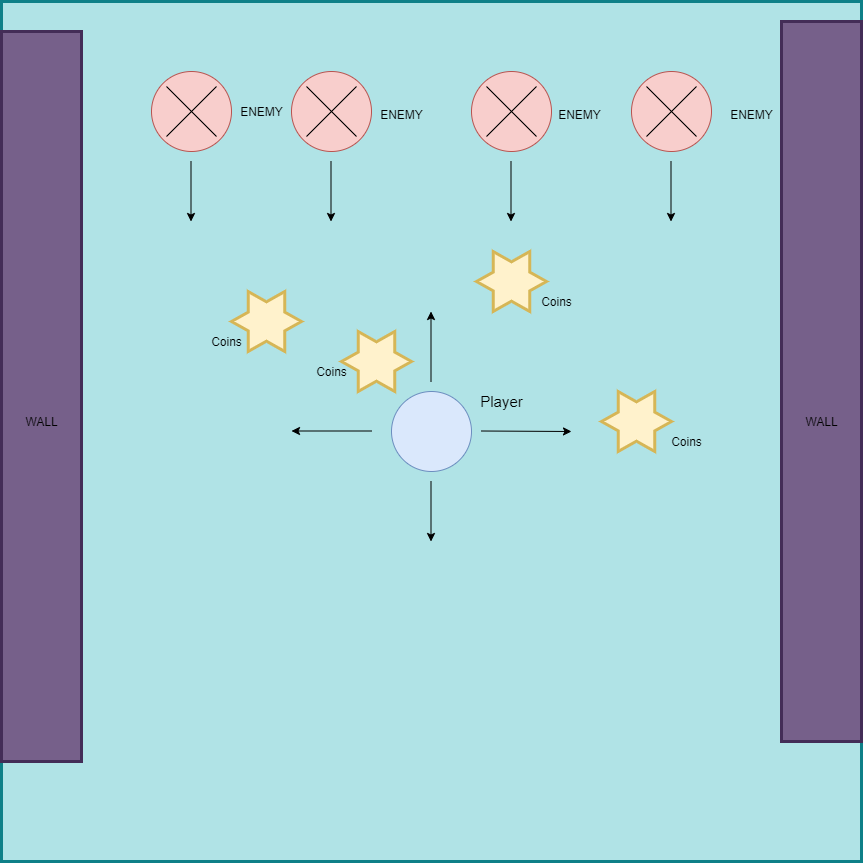

The diagram above was exported from draw.io. Its source (the exported page's mxGraphModel, read from the mxfile embedded in the PNG):
<mxGraphModel dx="3643" dy="2729" grid="1" gridSize="10" guides="1" tooltips="1" connect="1" arrows="1" fold="1" page="1" pageScale="1" pageWidth="827" pageHeight="1169" math="0" shadow="0">
  <root>
    <mxCell id="0" />
    <mxCell id="1" parent="0" />
    <mxCell id="KZiiDXYWVzAFJVuYoXqE-40" value="" style="whiteSpace=wrap;html=1;aspect=fixed;strokeWidth=3;fillColor=#b0e3e6;strokeColor=#0e8088;" vertex="1" parent="1">
      <mxGeometry width="860" height="860" as="geometry" />
    </mxCell>
    <mxCell id="KZiiDXYWVzAFJVuYoXqE-1" value="" style="ellipse;whiteSpace=wrap;html=1;aspect=fixed;fillColor=#dae8fc;strokeColor=#6c8ebf;" vertex="1" parent="1">
      <mxGeometry x="390" y="390" width="80" height="80" as="geometry" />
    </mxCell>
    <mxCell id="KZiiDXYWVzAFJVuYoXqE-2" value="" style="endArrow=classic;html=1;" edge="1" parent="1">
      <mxGeometry width="50" height="50" relative="1" as="geometry">
        <mxPoint x="480" y="429.5" as="sourcePoint" />
        <mxPoint x="570" y="430" as="targetPoint" />
      </mxGeometry>
    </mxCell>
    <mxCell id="KZiiDXYWVzAFJVuYoXqE-3" value="" style="endArrow=classic;html=1;" edge="1" parent="1">
      <mxGeometry width="50" height="50" relative="1" as="geometry">
        <mxPoint x="370" y="429.5" as="sourcePoint" />
        <mxPoint x="290" y="429.5" as="targetPoint" />
      </mxGeometry>
    </mxCell>
    <mxCell id="KZiiDXYWVzAFJVuYoXqE-4" value="" style="endArrow=classic;html=1;" edge="1" parent="1">
      <mxGeometry width="50" height="50" relative="1" as="geometry">
        <mxPoint x="429.5" y="480" as="sourcePoint" />
        <mxPoint x="429.5" y="540" as="targetPoint" />
      </mxGeometry>
    </mxCell>
    <mxCell id="KZiiDXYWVzAFJVuYoXqE-5" value="" style="endArrow=classic;html=1;" edge="1" parent="1">
      <mxGeometry width="50" height="50" relative="1" as="geometry">
        <mxPoint x="429.5" y="380" as="sourcePoint" />
        <mxPoint x="429.5" y="310" as="targetPoint" />
      </mxGeometry>
    </mxCell>
    <mxCell id="KZiiDXYWVzAFJVuYoXqE-6" value="" style="ellipse;whiteSpace=wrap;html=1;aspect=fixed;fillColor=#f8cecc;strokeColor=#b85450;" vertex="1" parent="1">
      <mxGeometry x="150" y="70" width="80" height="80" as="geometry" />
    </mxCell>
    <mxCell id="KZiiDXYWVzAFJVuYoXqE-7" value="" style="endArrow=classic;html=1;" edge="1" parent="1">
      <mxGeometry width="50" height="50" relative="1" as="geometry">
        <mxPoint x="189.5" y="160" as="sourcePoint" />
        <mxPoint x="189.5" y="220" as="targetPoint" />
      </mxGeometry>
    </mxCell>
    <mxCell id="KZiiDXYWVzAFJVuYoXqE-8" value="" style="ellipse;whiteSpace=wrap;html=1;aspect=fixed;fillColor=#f8cecc;strokeColor=#b85450;" vertex="1" parent="1">
      <mxGeometry x="290" y="70" width="80" height="80" as="geometry" />
    </mxCell>
    <mxCell id="KZiiDXYWVzAFJVuYoXqE-9" value="" style="endArrow=classic;html=1;" edge="1" parent="1">
      <mxGeometry width="50" height="50" relative="1" as="geometry">
        <mxPoint x="329.5" y="160" as="sourcePoint" />
        <mxPoint x="329.5" y="220" as="targetPoint" />
      </mxGeometry>
    </mxCell>
    <mxCell id="KZiiDXYWVzAFJVuYoXqE-10" value="" style="ellipse;whiteSpace=wrap;html=1;aspect=fixed;fillColor=#f8cecc;strokeColor=#b85450;" vertex="1" parent="1">
      <mxGeometry x="470" y="70" width="80" height="80" as="geometry" />
    </mxCell>
    <mxCell id="KZiiDXYWVzAFJVuYoXqE-11" value="" style="endArrow=classic;html=1;" edge="1" parent="1">
      <mxGeometry width="50" height="50" relative="1" as="geometry">
        <mxPoint x="509.5" y="160" as="sourcePoint" />
        <mxPoint x="509.5" y="220" as="targetPoint" />
      </mxGeometry>
    </mxCell>
    <mxCell id="KZiiDXYWVzAFJVuYoXqE-12" value="" style="ellipse;whiteSpace=wrap;html=1;aspect=fixed;fillColor=#f8cecc;strokeColor=#b85450;" vertex="1" parent="1">
      <mxGeometry x="630" y="70" width="80" height="80" as="geometry" />
    </mxCell>
    <mxCell id="KZiiDXYWVzAFJVuYoXqE-13" value="" style="endArrow=classic;html=1;" edge="1" parent="1">
      <mxGeometry width="50" height="50" relative="1" as="geometry">
        <mxPoint x="669.5" y="160" as="sourcePoint" />
        <mxPoint x="669.5" y="220" as="targetPoint" />
      </mxGeometry>
    </mxCell>
    <mxCell id="KZiiDXYWVzAFJVuYoXqE-14" value="" style="endArrow=none;html=1;" edge="1" parent="1">
      <mxGeometry width="50" height="50" relative="1" as="geometry">
        <mxPoint x="165" y="135" as="sourcePoint" />
        <mxPoint x="215" y="85" as="targetPoint" />
      </mxGeometry>
    </mxCell>
    <mxCell id="KZiiDXYWVzAFJVuYoXqE-15" value="" style="endArrow=none;html=1;" edge="1" parent="1">
      <mxGeometry width="50" height="50" relative="1" as="geometry">
        <mxPoint x="215" y="135" as="sourcePoint" />
        <mxPoint x="165" y="85" as="targetPoint" />
      </mxGeometry>
    </mxCell>
    <mxCell id="KZiiDXYWVzAFJVuYoXqE-16" value="" style="endArrow=none;html=1;" edge="1" parent="1">
      <mxGeometry width="50" height="50" relative="1" as="geometry">
        <mxPoint x="305" y="135" as="sourcePoint" />
        <mxPoint x="355" y="85" as="targetPoint" />
      </mxGeometry>
    </mxCell>
    <mxCell id="KZiiDXYWVzAFJVuYoXqE-17" value="" style="endArrow=none;html=1;" edge="1" parent="1">
      <mxGeometry width="50" height="50" relative="1" as="geometry">
        <mxPoint x="355" y="135" as="sourcePoint" />
        <mxPoint x="305" y="85" as="targetPoint" />
      </mxGeometry>
    </mxCell>
    <mxCell id="KZiiDXYWVzAFJVuYoXqE-18" value="" style="endArrow=none;html=1;" edge="1" parent="1">
      <mxGeometry width="50" height="50" relative="1" as="geometry">
        <mxPoint x="485" y="135" as="sourcePoint" />
        <mxPoint x="535" y="85" as="targetPoint" />
      </mxGeometry>
    </mxCell>
    <mxCell id="KZiiDXYWVzAFJVuYoXqE-19" value="" style="endArrow=none;html=1;" edge="1" parent="1">
      <mxGeometry width="50" height="50" relative="1" as="geometry">
        <mxPoint x="535" y="135" as="sourcePoint" />
        <mxPoint x="485" y="85" as="targetPoint" />
      </mxGeometry>
    </mxCell>
    <mxCell id="KZiiDXYWVzAFJVuYoXqE-20" value="" style="endArrow=none;html=1;" edge="1" parent="1">
      <mxGeometry width="50" height="50" relative="1" as="geometry">
        <mxPoint x="645" y="135" as="sourcePoint" />
        <mxPoint x="695" y="85" as="targetPoint" />
      </mxGeometry>
    </mxCell>
    <mxCell id="KZiiDXYWVzAFJVuYoXqE-21" value="" style="endArrow=none;html=1;" edge="1" parent="1">
      <mxGeometry width="50" height="50" relative="1" as="geometry">
        <mxPoint x="695" y="135" as="sourcePoint" />
        <mxPoint x="645" y="85" as="targetPoint" />
      </mxGeometry>
    </mxCell>
    <mxCell id="KZiiDXYWVzAFJVuYoXqE-22" value="&lt;font style=&quot;font-size: 15px&quot;&gt;Player&lt;/font&gt;" style="text;html=1;align=center;verticalAlign=middle;resizable=0;points=[];autosize=1;strokeWidth=3;" vertex="1" parent="1">
      <mxGeometry x="470" y="390" width="60" height="20" as="geometry" />
    </mxCell>
    <mxCell id="KZiiDXYWVzAFJVuYoXqE-23" value="" style="verticalLabelPosition=bottom;verticalAlign=top;html=1;shape=mxgraph.basic.6_point_star;strokeWidth=3;fillColor=#fff2cc;strokeColor=#d6b656;" vertex="1" parent="1">
      <mxGeometry x="230" y="290" width="70" height="60" as="geometry" />
    </mxCell>
    <mxCell id="KZiiDXYWVzAFJVuYoXqE-24" value="" style="verticalLabelPosition=bottom;verticalAlign=top;html=1;shape=mxgraph.basic.6_point_star;strokeWidth=3;fillColor=#fff2cc;strokeColor=#d6b656;" vertex="1" parent="1">
      <mxGeometry x="475" y="250" width="70" height="60" as="geometry" />
    </mxCell>
    <mxCell id="KZiiDXYWVzAFJVuYoXqE-25" value="" style="verticalLabelPosition=bottom;verticalAlign=top;html=1;shape=mxgraph.basic.6_point_star;strokeWidth=3;fillColor=#fff2cc;strokeColor=#d6b656;" vertex="1" parent="1">
      <mxGeometry x="340" y="330" width="70" height="60" as="geometry" />
    </mxCell>
    <mxCell id="KZiiDXYWVzAFJVuYoXqE-26" value="" style="verticalLabelPosition=bottom;verticalAlign=top;html=1;shape=mxgraph.basic.6_point_star;strokeWidth=3;fillColor=#fff2cc;strokeColor=#d6b656;" vertex="1" parent="1">
      <mxGeometry x="600" y="390" width="70" height="60" as="geometry" />
    </mxCell>
    <mxCell id="KZiiDXYWVzAFJVuYoXqE-27" value="Coins&lt;br&gt;" style="text;html=1;align=center;verticalAlign=middle;resizable=0;points=[];autosize=1;" vertex="1" parent="1">
      <mxGeometry x="530" y="290" width="50" height="20" as="geometry" />
    </mxCell>
    <mxCell id="KZiiDXYWVzAFJVuYoXqE-28" value="ENEMY&lt;br&gt;" style="text;html=1;align=center;verticalAlign=middle;resizable=0;points=[];autosize=1;" vertex="1" parent="1">
      <mxGeometry x="548" y="103" width="60" height="20" as="geometry" />
    </mxCell>
    <mxCell id="KZiiDXYWVzAFJVuYoXqE-29" value="ENEMY&lt;br&gt;" style="text;html=1;align=center;verticalAlign=middle;resizable=0;points=[];autosize=1;" vertex="1" parent="1">
      <mxGeometry x="720" y="103" width="60" height="20" as="geometry" />
    </mxCell>
    <mxCell id="KZiiDXYWVzAFJVuYoXqE-30" value="ENEMY&lt;br&gt;" style="text;html=1;align=center;verticalAlign=middle;resizable=0;points=[];autosize=1;" vertex="1" parent="1">
      <mxGeometry x="370" y="103" width="60" height="20" as="geometry" />
    </mxCell>
    <mxCell id="KZiiDXYWVzAFJVuYoXqE-31" value="ENEMY&lt;br&gt;" style="text;html=1;align=center;verticalAlign=middle;resizable=0;points=[];autosize=1;" vertex="1" parent="1">
      <mxGeometry x="230" y="100" width="60" height="20" as="geometry" />
    </mxCell>
    <mxCell id="KZiiDXYWVzAFJVuYoXqE-32" value="Coins&lt;br&gt;" style="text;html=1;align=center;verticalAlign=middle;resizable=0;points=[];autosize=1;" vertex="1" parent="1">
      <mxGeometry x="660" y="430" width="50" height="20" as="geometry" />
    </mxCell>
    <mxCell id="KZiiDXYWVzAFJVuYoXqE-33" value="Coins&lt;br&gt;" style="text;html=1;align=center;verticalAlign=middle;resizable=0;points=[];autosize=1;" vertex="1" parent="1">
      <mxGeometry x="305" y="360" width="50" height="20" as="geometry" />
    </mxCell>
    <mxCell id="KZiiDXYWVzAFJVuYoXqE-34" value="Coins&lt;br&gt;" style="text;html=1;align=center;verticalAlign=middle;resizable=0;points=[];autosize=1;" vertex="1" parent="1">
      <mxGeometry x="200" y="330" width="50" height="20" as="geometry" />
    </mxCell>
    <mxCell id="KZiiDXYWVzAFJVuYoXqE-36" value="" style="rounded=0;whiteSpace=wrap;html=1;strokeWidth=3;fillColor=#76608a;strokeColor=#432D57;fontColor=#ffffff;" vertex="1" parent="1">
      <mxGeometry y="30" width="80" height="730" as="geometry" />
    </mxCell>
    <mxCell id="KZiiDXYWVzAFJVuYoXqE-37" value="" style="rounded=0;whiteSpace=wrap;html=1;strokeWidth=3;fillColor=#76608a;strokeColor=#432D57;fontColor=#ffffff;" vertex="1" parent="1">
      <mxGeometry x="780" y="20" width="80" height="720" as="geometry" />
    </mxCell>
    <mxCell id="KZiiDXYWVzAFJVuYoXqE-38" value="WALL&lt;br&gt;" style="text;html=1;align=center;verticalAlign=middle;resizable=0;points=[];autosize=1;" vertex="1" parent="1">
      <mxGeometry x="15" y="410" width="50" height="20" as="geometry" />
    </mxCell>
    <mxCell id="KZiiDXYWVzAFJVuYoXqE-39" value="WALL&lt;br&gt;" style="text;html=1;align=center;verticalAlign=middle;resizable=0;points=[];autosize=1;" vertex="1" parent="1">
      <mxGeometry x="795" y="410" width="50" height="20" as="geometry" />
    </mxCell>
  </root>
</mxGraphModel>